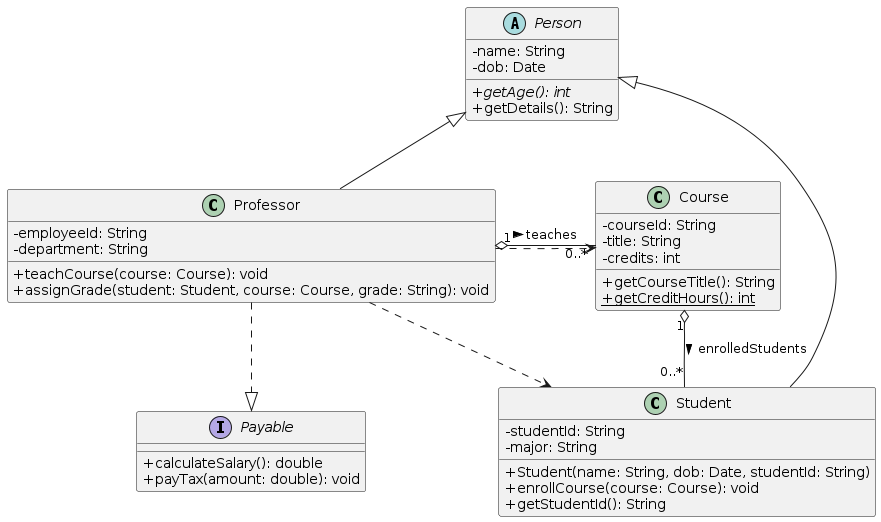

The diagram above was rendered by PlantUML. Its source (embedded in the PNG):
@startuml title University System Class Diagram

skinparam classAttributeIconSize 0

' Abstract Class
abstract class Person {
  - name: String
  - dob: Date
  + {abstract} getAge(): int
  + getDetails(): String
}

' Concrete Classes
class Student {
  - studentId: String
  - major: String
  + Student(name: String, dob: Date, studentId: String)
  + enrollCourse(course: Course): void
  + getStudentId(): String
}

class Professor {
  - employeeId: String
  - department: String
  + teachCourse(course: Course): void
  + assignGrade(student: Student, course: Course, grade: String): void
}

class Course {
  - courseId: String
  - title: String
  - credits: int
  + getCourseTitle(): String
  + {static} getCreditHours(): int
}

' Interface
interface Payable {
  + calculateSalary(): double
  + payTax(amount: double): void
}

' Relationships
' Inheritance: Professor and Student are a type of Person
Person <|-- Student
Person <|-- Professor

' Association: Professor teaches a Course
Professor "1" o-- "0..*" Course : teaches >

' Aggregation: A Course has multiple Students
Course "1" o-- "0..*" Student : enrolledStudents >

' Realization (Interface Implementation): A Professor is Payable
Professor ..|> Payable

' Dependency: A Professor uses Student and Course in a method but doesn't own them
Professor .> Student
Professor .> Course

@enduml